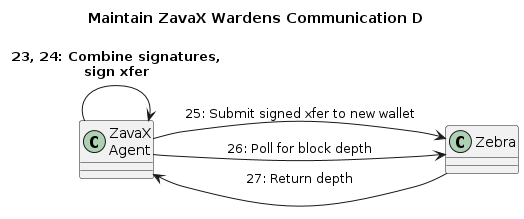

The diagram above was rendered by PlantUML. Its source (embedded in the PNG):
@startuml
left to right direction
title Maintain ZavaX Wardens Communication D

class "ZavaX\nAgent" as ZA
class "Zebra" as Z

ZA -down-> ZA : **23, 24: Combine signatures,**\n**sign xfer**
ZA -down-> Z : 25: Submit signed xfer to new wallet
ZA -down-> Z : 26: Poll for block depth
Z -down-> ZA : 27: Return depth

@enduml